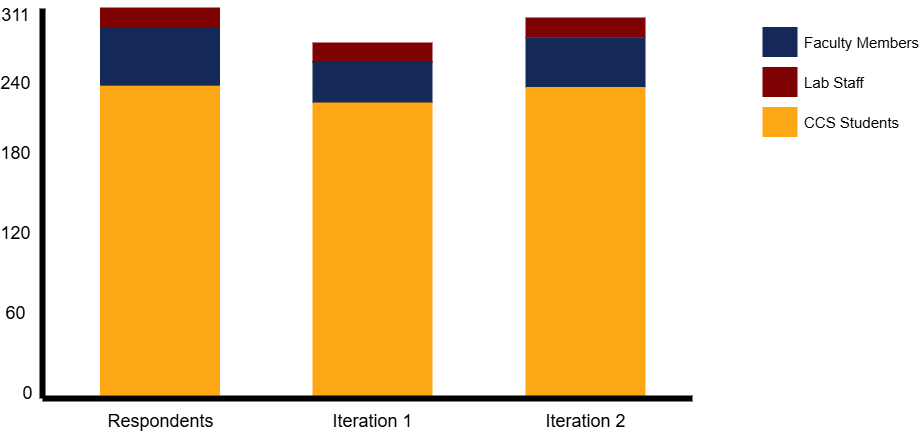

The diagram above was exported from draw.io. Its source (the exported page's mxGraphModel, read from the mxfile embedded in the PNG):
<mxGraphModel dx="-938" dy="-86" grid="1" gridSize="10" guides="1" tooltips="1" connect="1" arrows="1" fold="1" page="1" pageScale="1" pageWidth="1169" pageHeight="827" background="none" math="0" shadow="0">
  <root>
    <mxCell id="0" />
    <mxCell id="1" parent="0" />
    <mxCell id="CeqZRmBBTuV_-bkUu6ih-783" value="" style="whiteSpace=wrap;fillColor=#152959;gradientColor=none;gradientDirection=east;strokeColor=none;html=1;fontColor=#23445d;" vertex="1" parent="1">
      <mxGeometry x="2923" y="1238.75" width="120" height="50.5" as="geometry" />
    </mxCell>
    <mxCell id="CeqZRmBBTuV_-bkUu6ih-779" value="" style="whiteSpace=wrap;fillColor=#FDA715;gradientColor=none;gradientDirection=east;strokeColor=none;html=1;fontColor=#23445d;" vertex="1" parent="1">
      <mxGeometry x="2923" y="1288.5" width="120" height="310" as="geometry" />
    </mxCell>
    <mxCell id="CeqZRmBBTuV_-bkUu6ih-778" value="" style="whiteSpace=wrap;fillColor=#FDA715;gradientColor=none;gradientDirection=east;strokeColor=none;html=1;fontColor=#23445d;" vertex="1" parent="1">
      <mxGeometry x="2710" y="1303.5" width="120" height="294" as="geometry" />
    </mxCell>
    <mxCell id="732" value="" style="whiteSpace=wrap;fillColor=#FDA715;gradientColor=none;gradientDirection=east;strokeColor=none;html=1;fontColor=#23445d;" parent="1" vertex="1">
      <mxGeometry x="2497.5" y="1287" width="120" height="310" as="geometry" />
    </mxCell>
    <mxCell id="729" value="" style="whiteSpace=wrap;fillColor=#152959;gradientColor=none;gradientDirection=east;strokeColor=none;html=1;fontColor=#23445d;" parent="1" vertex="1">
      <mxGeometry x="2497.5" y="1220" width="120" height="67.25" as="geometry" />
    </mxCell>
    <mxCell id="736" value="Respondents" style="text;spacingTop=-5;align=center;verticalAlign=middle;fontStyle=0;html=1;fontSize=18;points=[];strokeColor=none;" parent="1" vertex="1">
      <mxGeometry x="2497.5" y="1610" width="120" height="30" as="geometry" />
    </mxCell>
    <mxCell id="738" value="Iteration 1" style="text;spacingTop=-5;align=center;verticalAlign=middle;fontStyle=0;html=1;fontSize=18;points=[];strokeColor=none;" parent="1" vertex="1">
      <mxGeometry x="2710" y="1610" width="120" height="30" as="geometry" />
    </mxCell>
    <mxCell id="746" value="0" style="text;spacingTop=-5;align=center;verticalAlign=middle;fontStyle=0;html=1;fontSize=18;points=[]" parent="1" vertex="1">
      <mxGeometry x="2410" y="1580" width="30" height="34.5" as="geometry" />
    </mxCell>
    <mxCell id="752" value="Iteration 2" style="text;spacingTop=-5;align=center;verticalAlign=middle;fontStyle=0;html=1;fontSize=18;points=[];strokeColor=none;" parent="1" vertex="1">
      <mxGeometry x="2922.5" y="1610" width="120" height="30" as="geometry" />
    </mxCell>
    <mxCell id="CeqZRmBBTuV_-bkUu6ih-753" value="" style="whiteSpace=wrap;fillColor=#7F0203;gradientColor=none;gradientDirection=east;strokeColor=none;html=1;fontColor=#23445d;" vertex="1" parent="1">
      <mxGeometry x="2497.5" y="1209" width="120" height="20" as="geometry" />
    </mxCell>
    <mxCell id="CeqZRmBBTuV_-bkUu6ih-760" value="311" style="text;spacingTop=-5;align=center;verticalAlign=middle;fontStyle=0;html=1;fontSize=18;points=[]" vertex="1" parent="1">
      <mxGeometry x="2397.5" y="1201.75" width="30" height="34.5" as="geometry" />
    </mxCell>
    <mxCell id="CeqZRmBBTuV_-bkUu6ih-762" value="" style="endArrow=none;html=1;rounded=0;strokeWidth=6;" edge="1" parent="1">
      <mxGeometry width="50" height="50" relative="1" as="geometry">
        <mxPoint x="2440" y="1600" as="sourcePoint" />
        <mxPoint x="3090" y="1600" as="targetPoint" />
      </mxGeometry>
    </mxCell>
    <mxCell id="CeqZRmBBTuV_-bkUu6ih-763" value="" style="endArrow=none;html=1;rounded=0;strokeWidth=6;" edge="1" parent="1">
      <mxGeometry width="50" height="50" relative="1" as="geometry">
        <mxPoint x="2440" y="1210" as="sourcePoint" />
        <mxPoint x="2440" y="1600" as="targetPoint" />
      </mxGeometry>
    </mxCell>
    <mxCell id="CeqZRmBBTuV_-bkUu6ih-764" value="60" style="text;spacingTop=-5;align=center;verticalAlign=middle;fontStyle=0;html=1;fontSize=18;points=[]" vertex="1" parent="1">
      <mxGeometry x="2397.5" y="1500" width="30" height="34.5" as="geometry" />
    </mxCell>
    <mxCell id="CeqZRmBBTuV_-bkUu6ih-765" value="120" style="text;spacingTop=-5;align=center;verticalAlign=middle;fontStyle=0;html=1;fontSize=18;points=[]" vertex="1" parent="1">
      <mxGeometry x="2397.5" y="1420" width="30" height="34.5" as="geometry" />
    </mxCell>
    <mxCell id="CeqZRmBBTuV_-bkUu6ih-766" value="180" style="text;spacingTop=-5;align=center;verticalAlign=middle;fontStyle=0;html=1;fontSize=18;points=[]" vertex="1" parent="1">
      <mxGeometry x="2397.5" y="1340" width="30" height="34.5" as="geometry" />
    </mxCell>
    <mxCell id="CeqZRmBBTuV_-bkUu6ih-767" value="240" style="text;spacingTop=-5;align=center;verticalAlign=middle;fontStyle=0;html=1;fontSize=18;points=[]" vertex="1" parent="1">
      <mxGeometry x="2397.5" y="1270" width="30" height="34.5" as="geometry" />
    </mxCell>
    <mxCell id="CeqZRmBBTuV_-bkUu6ih-768" value="" style="whiteSpace=wrap;fillColor=#152959;gradientColor=none;gradientDirection=east;strokeColor=none;html=1;fontColor=#23445d;" vertex="1" parent="1">
      <mxGeometry x="3160" y="1228.5" width="35.000000000000114" height="30.000000000000227" as="geometry" />
    </mxCell>
    <mxCell id="CeqZRmBBTuV_-bkUu6ih-770" value="" style="whiteSpace=wrap;fillColor=#FDA715;gradientColor=none;gradientDirection=east;strokeColor=none;html=1;fontColor=#23445d;" vertex="1" parent="1">
      <mxGeometry x="3160" y="1308.5" width="35.000000000000114" height="30.000000000000227" as="geometry" />
    </mxCell>
    <mxCell id="CeqZRmBBTuV_-bkUu6ih-771" value="CCS Students" style="text;spacingTop=-5;html=1;points=[];fontSize=15;" vertex="1" parent="1">
      <mxGeometry x="3200" y="1313.5" width="80" height="20" as="geometry" />
    </mxCell>
    <mxCell id="CeqZRmBBTuV_-bkUu6ih-772" value="" style="whiteSpace=wrap;fillColor=#7F0203;gradientColor=none;gradientDirection=east;strokeColor=none;html=1;fontColor=#23445d;aspect=fixed;" vertex="1" parent="1">
      <mxGeometry x="3160" y="1268.5" width="35" height="30.000000000000227" as="geometry" />
    </mxCell>
    <mxCell id="CeqZRmBBTuV_-bkUu6ih-773" value="Lab Staff" style="text;spacingTop=-5;html=1;points=[];fontSize=15;" vertex="1" parent="1">
      <mxGeometry x="3200" y="1273.5" width="80" height="20" as="geometry" />
    </mxCell>
    <mxCell id="CeqZRmBBTuV_-bkUu6ih-775" value="Faculty Members" style="text;spacingTop=-5;html=1;points=[];fontSize=15;" vertex="1" parent="1">
      <mxGeometry x="3200" y="1233.5" width="80" height="20" as="geometry" />
    </mxCell>
    <mxCell id="CeqZRmBBTuV_-bkUu6ih-780" value="" style="whiteSpace=wrap;fillColor=#7F0203;gradientColor=none;gradientDirection=east;strokeColor=none;html=1;fontColor=#23445d;" vertex="1" parent="1">
      <mxGeometry x="2710" y="1244" width="120" height="20" as="geometry" />
    </mxCell>
    <mxCell id="CeqZRmBBTuV_-bkUu6ih-781" value="" style="whiteSpace=wrap;fillColor=#7F0203;gradientColor=none;gradientDirection=east;strokeColor=none;html=1;fontColor=#23445d;" vertex="1" parent="1">
      <mxGeometry x="2923" y="1219" width="120" height="20" as="geometry" />
    </mxCell>
    <mxCell id="CeqZRmBBTuV_-bkUu6ih-782" value="" style="whiteSpace=wrap;fillColor=#152959;gradientColor=none;gradientDirection=east;strokeColor=none;html=1;fontColor=#23445d;" vertex="1" parent="1">
      <mxGeometry x="2710" y="1263" width="120" height="41" as="geometry" />
    </mxCell>
  </root>
</mxGraphModel>